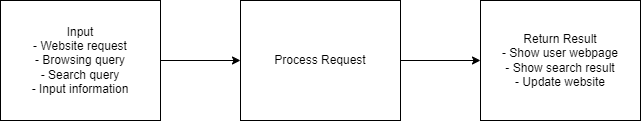

The diagram above was exported from draw.io. Its source (the exported page's mxGraphModel, read from the mxfile embedded in the PNG):
<mxGraphModel dx="1888" dy="817" grid="1" gridSize="10" guides="1" tooltips="1" connect="1" arrows="1" fold="1" page="0" pageScale="1" pageWidth="850" pageHeight="1100" math="0" shadow="0">
  <root>
    <mxCell id="0" />
    <mxCell id="1" parent="0" />
    <mxCell id="NFvvn20fj053rxVcPm04-8" style="edgeStyle=orthogonalEdgeStyle;rounded=0;orthogonalLoop=1;jettySize=auto;html=1;exitX=1;exitY=0.5;exitDx=0;exitDy=0;entryX=0;entryY=0.5;entryDx=0;entryDy=0;" edge="1" parent="1" source="NFvvn20fj053rxVcPm04-1" target="NFvvn20fj053rxVcPm04-7">
      <mxGeometry relative="1" as="geometry" />
    </mxCell>
    <mxCell id="NFvvn20fj053rxVcPm04-1" value="Input&lt;br&gt;- Website request&lt;br&gt;- Browsing query&lt;br&gt;- Search query&lt;br&gt;- Input information" style="rounded=0;whiteSpace=wrap;html=1;" vertex="1" parent="1">
      <mxGeometry x="-40" y="120" width="160" height="120" as="geometry" />
    </mxCell>
    <mxCell id="NFvvn20fj053rxVcPm04-10" style="edgeStyle=orthogonalEdgeStyle;rounded=0;orthogonalLoop=1;jettySize=auto;html=1;exitX=1;exitY=0.5;exitDx=0;exitDy=0;entryX=0;entryY=0.5;entryDx=0;entryDy=0;" edge="1" parent="1" source="NFvvn20fj053rxVcPm04-7" target="NFvvn20fj053rxVcPm04-9">
      <mxGeometry relative="1" as="geometry" />
    </mxCell>
    <mxCell id="NFvvn20fj053rxVcPm04-7" value="Process Request" style="rounded=0;whiteSpace=wrap;html=1;" vertex="1" parent="1">
      <mxGeometry x="200" y="120" width="160" height="120" as="geometry" />
    </mxCell>
    <mxCell id="NFvvn20fj053rxVcPm04-9" value="Return Result&lt;br&gt;- Show user webpage&lt;br&gt;- Show search result&lt;br&gt;- Update website" style="rounded=0;whiteSpace=wrap;html=1;" vertex="1" parent="1">
      <mxGeometry x="440" y="120" width="160" height="120" as="geometry" />
    </mxCell>
  </root>
</mxGraphModel>